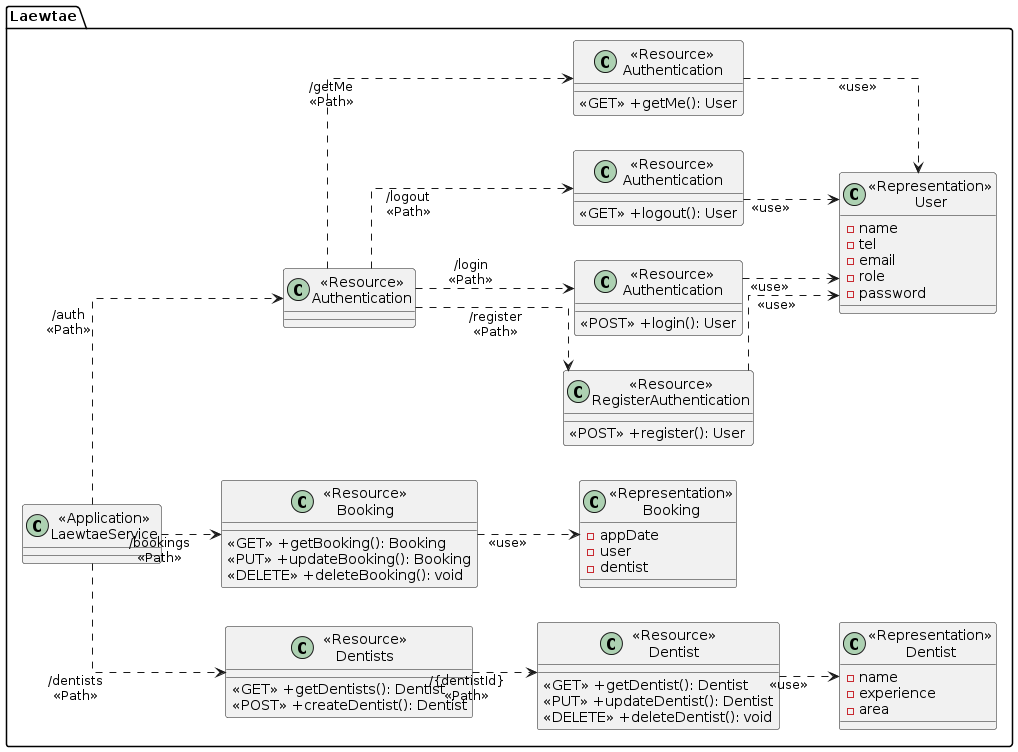

The diagram above was rendered by PlantUML. Its source (embedded in the PNG):
@startuml
skinparam linetype ortho
left to right direction


package "Laewtae"{
    class "<<Application>>\nLaewtaeService" as LaewtaeService{}

    class "<<Resource>>\nDentists" as ResourceDentists{
        <<GET>> +getDentists(): Dentist
        <<POST>> +createDentist(): Dentist
    }

    class "<<Resource>>\nDentist" as ResourceDentist {
        <<GET>> +getDentist(): Dentist
        <<PUT>> +updateDentist(): Dentist
        <<DELETE>> +deleteDentist(): void
    }

    class "<<Representation>>\nDentist" as RepresentationDentist {
        -name
        -experience
        -area
    }

    class "<<Resource>>\nBooking" as ResourceBooking {
        <<GET>> +getBooking(): Booking
        <<PUT>> +updateBooking(): Booking
        <<DELETE>> +deleteBooking(): void
    }

    class "<<Representation>>\nBooking" as RepresentationBooking {
        -appDate
        -user
        -dentist
    }

    class "<<Resource>>\nAuthentication" as ResourceAuthentication {
    }


    class "<<Resource>>\nRegisterAuthentication" as RegisterAuthentication {
        <<POST>> +register(): User
    }


    class "<<Resource>>\nAuthentication" as LoginResourceAuthentication {
        <<POST>> +login(): User
    }

    class "<<Resource>>\nAuthentication" as LogoutResourceAuthentication {
        <<GET>> +logout(): User
    }

    class "<<Resource>>\nAuthentication" as GetmeResourceAuthentication {
        <<GET>> +getMe(): User
    }


    class "<<Representation>>\nUser" as RepresentationUser {
        -name
        -tel
        -email
        -role
        -password
    }
}

LaewtaeService ..> ResourceDentists:"/dentists\n<<Path>>"
ResourceDentists ..> ResourceDentist: "/{dentistId}\n<<Path>>"

ResourceDentist ..> RepresentationDentist: "<<use>>"

LaewtaeService ..> ResourceBooking:"/bookings\n<<Path>>"
ResourceBooking ..> RepresentationBooking: "<<use>>"

LaewtaeService ..> ResourceAuthentication:"/auth\n<<Path>>"
ResourceAuthentication ..> RegisterAuthentication:"/register\n<<Path>>"
ResourceAuthentication ..> LoginResourceAuthentication:"/login\n<<Path>>"
ResourceAuthentication ..> LogoutResourceAuthentication:"/logout\n<<Path>>"
ResourceAuthentication ..> GetmeResourceAuthentication:"/getMe\n<<Path>>"

RegisterAuthentication ..> RepresentationUser: "<<use>>"
LoginResourceAuthentication ..> RepresentationUser: "<<use>>"
LogoutResourceAuthentication ..> RepresentationUser: "<<use>>"
GetmeResourceAuthentication ..> RepresentationUser: "<<use>>"
@enduml